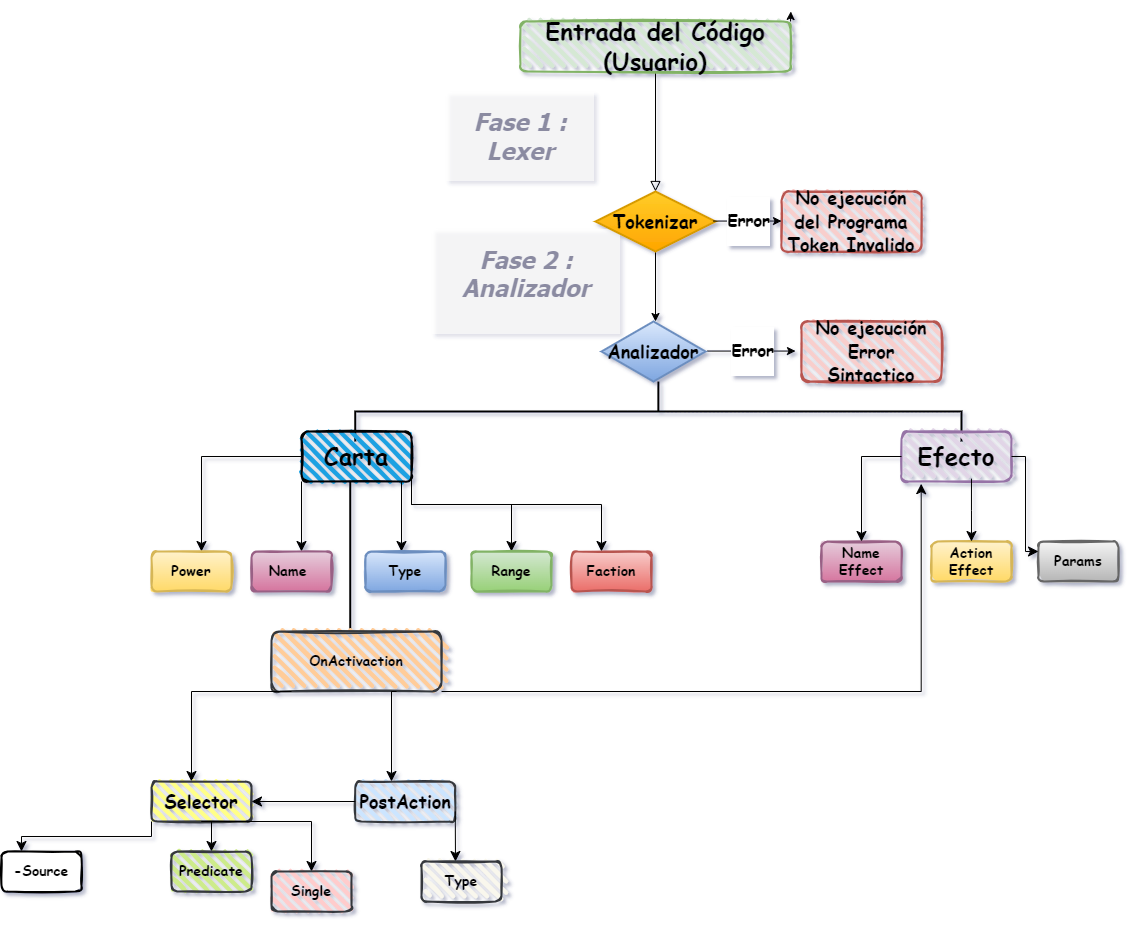

The diagram above was exported from draw.io. Its source (the exported page's mxGraphModel, read from the mxfile embedded in the PNG):
<mxGraphModel dx="2722" dy="2200" grid="1" gridSize="10" guides="1" tooltips="1" connect="1" arrows="1" fold="1" page="1" pageScale="1" pageWidth="827" pageHeight="1169" background="#FFFFFF" math="0" shadow="1">
  <root>
    <mxCell id="WIyWlLk6GJQsqaUBKTNV-0" />
    <mxCell id="WIyWlLk6GJQsqaUBKTNV-1" parent="WIyWlLk6GJQsqaUBKTNV-0" />
    <mxCell id="WIyWlLk6GJQsqaUBKTNV-2" value="" style="rounded=0;html=1;jettySize=auto;orthogonalLoop=1;fontSize=11;endArrow=block;endFill=0;endSize=8;strokeWidth=1;shadow=0;labelBackgroundColor=none;edgeStyle=orthogonalEdgeStyle;exitX=0.5;exitY=1;exitDx=0;exitDy=0;entryX=0.5;entryY=0;entryDx=0;entryDy=0;" parent="WIyWlLk6GJQsqaUBKTNV-1" source="a9Ma_dQIF9ZDhy65UaG0-22" target="a9Ma_dQIF9ZDhy65UaG0-26" edge="1">
      <mxGeometry relative="1" as="geometry">
        <mxPoint x="321" y="70" as="sourcePoint" />
        <mxPoint x="364" y="120" as="targetPoint" />
      </mxGeometry>
    </mxCell>
    <mxCell id="a9Ma_dQIF9ZDhy65UaG0-2" value="&lt;h1&gt;Fase 1 : Lexer&lt;/h1&gt;" style="text;html=1;align=center;verticalAlign=middle;whiteSpace=wrap;rounded=0;fillColor=none;strokeColor=none;fillStyle=zigzag-line;fontStyle=3;horizontal=1;fontFamily=Tahoma;fontColor=#000033;labelBackgroundColor=default;textShadow=0;labelBorderColor=none;textOpacity=40;" parent="WIyWlLk6GJQsqaUBKTNV-1" vertex="1">
      <mxGeometry x="154" y="30" width="150" height="70" as="geometry" />
    </mxCell>
    <mxCell id="a9Ma_dQIF9ZDhy65UaG0-9" value="" style="endArrow=classic;html=1;rounded=0;exitX=0.5;exitY=1;exitDx=0;exitDy=0;" parent="WIyWlLk6GJQsqaUBKTNV-1" edge="1">
      <mxGeometry width="50" height="50" relative="1" as="geometry">
        <mxPoint x="364" y="180" as="sourcePoint" />
        <mxPoint x="364" y="250" as="targetPoint" />
        <Array as="points" />
      </mxGeometry>
    </mxCell>
    <mxCell id="a9Ma_dQIF9ZDhy65UaG0-10" value="&lt;h1&gt;Fase 2 : Analizador&lt;/h1&gt;&lt;div&gt;&lt;br&gt;&lt;/div&gt;" style="text;html=1;align=center;verticalAlign=middle;whiteSpace=wrap;rounded=0;fillColor=none;strokeColor=none;fillStyle=zigzag-line;fontStyle=3;horizontal=1;fontFamily=Tahoma;fontColor=#000033;labelBackgroundColor=default;textShadow=0;labelBorderColor=none;textOpacity=40;" parent="WIyWlLk6GJQsqaUBKTNV-1" vertex="1">
      <mxGeometry x="140" y="190" width="190" height="40" as="geometry" />
    </mxCell>
    <mxCell id="a9Ma_dQIF9ZDhy65UaG0-17" value="" style="endArrow=classic;html=1;rounded=0;exitX=1;exitY=0.5;exitDx=0;exitDy=0;entryX=0;entryY=0.5;entryDx=0;entryDy=0;" parent="WIyWlLk6GJQsqaUBKTNV-1" edge="1">
      <mxGeometry relative="1" as="geometry">
        <mxPoint x="416" y="279.55" as="sourcePoint" />
        <mxPoint x="504" y="279.55" as="targetPoint" />
        <Array as="points" />
      </mxGeometry>
    </mxCell>
    <mxCell id="a9Ma_dQIF9ZDhy65UaG0-18" value="&lt;h2&gt;&lt;font face=&quot;Comic Sans MS&quot;&gt;Error&lt;/font&gt;&lt;/h2&gt;" style="edgeLabel;resizable=0;html=1;;align=center;verticalAlign=middle;" parent="a9Ma_dQIF9ZDhy65UaG0-17" connectable="0" vertex="1">
      <mxGeometry relative="1" as="geometry">
        <mxPoint as="offset" />
      </mxGeometry>
    </mxCell>
    <mxCell id="a9Ma_dQIF9ZDhy65UaG0-19" value="" style="strokeWidth=2;html=1;shape=mxgraph.flowchart.annotation_2;align=left;labelPosition=right;pointerEvents=1;direction=south;" parent="WIyWlLk6GJQsqaUBKTNV-1" vertex="1">
      <mxGeometry x="63.75" y="310" width="606.25" height="60" as="geometry" />
    </mxCell>
    <mxCell id="a9Ma_dQIF9ZDhy65UaG0-21" value="&lt;h1&gt;&lt;font face=&quot;Comic Sans MS&quot;&gt;Carta&lt;/font&gt;&lt;/h1&gt;" style="rounded=1;whiteSpace=wrap;html=1;strokeWidth=2;fillWeight=4;hachureGap=8;hachureAngle=45;fillColor=#1ba1e2;sketch=1;direction=west;" parent="WIyWlLk6GJQsqaUBKTNV-1" vertex="1">
      <mxGeometry x="10" y="360" width="110" height="50" as="geometry" />
    </mxCell>
    <mxCell id="a9Ma_dQIF9ZDhy65UaG0-25" style="edgeStyle=orthogonalEdgeStyle;rounded=0;orthogonalLoop=1;jettySize=auto;html=1;exitX=1;exitY=0;exitDx=0;exitDy=0;" parent="WIyWlLk6GJQsqaUBKTNV-1" source="a9Ma_dQIF9ZDhy65UaG0-22" edge="1">
      <mxGeometry relative="1" as="geometry">
        <mxPoint x="499.36363636363626" y="-60" as="targetPoint" />
      </mxGeometry>
    </mxCell>
    <mxCell id="a9Ma_dQIF9ZDhy65UaG0-22" value="&lt;h1&gt;&lt;font face=&quot;Comic Sans MS&quot;&gt;&lt;b&gt;Entrada del Código (Usuario)&lt;/b&gt;&lt;/font&gt;&lt;/h1&gt;" style="rounded=1;whiteSpace=wrap;html=1;strokeWidth=2;fillWeight=4;hachureGap=8;hachureAngle=45;fillColor=#d5e8d4;sketch=1;strokeColor=#82b366;" parent="WIyWlLk6GJQsqaUBKTNV-1" vertex="1">
      <mxGeometry x="229" y="-50" width="270" height="50" as="geometry" />
    </mxCell>
    <mxCell id="a9Ma_dQIF9ZDhy65UaG0-24" style="edgeStyle=orthogonalEdgeStyle;rounded=0;orthogonalLoop=1;jettySize=auto;html=1;exitX=0.5;exitY=1;exitDx=0;exitDy=0;" parent="WIyWlLk6GJQsqaUBKTNV-1" source="a9Ma_dQIF9ZDhy65UaG0-2" target="a9Ma_dQIF9ZDhy65UaG0-2" edge="1">
      <mxGeometry relative="1" as="geometry" />
    </mxCell>
    <mxCell id="a9Ma_dQIF9ZDhy65UaG0-27" value="" style="endArrow=classic;html=1;rounded=0;exitX=1;exitY=0.5;exitDx=0;exitDy=0;entryX=0;entryY=0.5;entryDx=0;entryDy=0;" parent="WIyWlLk6GJQsqaUBKTNV-1" target="a9Ma_dQIF9ZDhy65UaG0-26" edge="1">
      <mxGeometry relative="1" as="geometry">
        <mxPoint x="402" y="150" as="sourcePoint" />
        <mxPoint x="490" y="150" as="targetPoint" />
        <Array as="points" />
      </mxGeometry>
    </mxCell>
    <mxCell id="a9Ma_dQIF9ZDhy65UaG0-28" value="Error" style="edgeLabel;resizable=0;html=1;;align=center;verticalAlign=middle;" parent="a9Ma_dQIF9ZDhy65UaG0-27" connectable="0" vertex="1">
      <mxGeometry relative="1" as="geometry" />
    </mxCell>
    <mxCell id="a9Ma_dQIF9ZDhy65UaG0-26" value="&lt;h2&gt;&lt;font face=&quot;Comic Sans MS&quot;&gt;Tokenizar&lt;/font&gt;&lt;/h2&gt;" style="rhombus;whiteSpace=wrap;html=1;strokeWidth=2;fillWeight=-1;hachureGap=8;fillStyle=cross-hatch;fillColor=#ffcd28;strokeColor=#d79b00;gradientColor=#ffa500;" parent="WIyWlLk6GJQsqaUBKTNV-1" vertex="1">
      <mxGeometry x="304" y="120" width="120" height="60" as="geometry" />
    </mxCell>
    <mxCell id="a9Ma_dQIF9ZDhy65UaG0-30" value="&lt;h2&gt;&lt;font face=&quot;Comic Sans MS&quot;&gt;No ejecución del Programa Token Invalido&lt;/font&gt;&lt;/h2&gt;" style="rounded=1;whiteSpace=wrap;html=1;strokeWidth=2;fillWeight=4;hachureGap=8;hachureAngle=45;fillColor=#f8cecc;sketch=1;strokeColor=#b85450;" parent="WIyWlLk6GJQsqaUBKTNV-1" vertex="1">
      <mxGeometry x="490" y="120" width="140" height="60" as="geometry" />
    </mxCell>
    <mxCell id="a9Ma_dQIF9ZDhy65UaG0-32" value="&lt;h1&gt;&lt;font face=&quot;Comic Sans MS&quot;&gt;Efecto&lt;/font&gt;&lt;/h1&gt;" style="rounded=1;whiteSpace=wrap;html=1;strokeWidth=2;fillWeight=4;hachureGap=8;hachureAngle=45;fillColor=#e1d5e7;sketch=1;strokeColor=#9673a6;" parent="WIyWlLk6GJQsqaUBKTNV-1" vertex="1">
      <mxGeometry x="610" y="360" width="110" height="50" as="geometry" />
    </mxCell>
    <mxCell id="a9Ma_dQIF9ZDhy65UaG0-34" value="&lt;h2&gt;&lt;font face=&quot;Comic Sans MS&quot;&gt;Analizador&lt;/font&gt;&lt;/h2&gt;" style="rhombus;whiteSpace=wrap;html=1;strokeWidth=2;fillWeight=-1;hachureGap=8;fillStyle=cross-hatch;fillColor=#dae8fc;strokeColor=#6c8ebf;gradientColor=#7ea6e0;" parent="WIyWlLk6GJQsqaUBKTNV-1" vertex="1">
      <mxGeometry x="310" y="250" width="104" height="60" as="geometry" />
    </mxCell>
    <mxCell id="a9Ma_dQIF9ZDhy65UaG0-36" value="&lt;h2&gt;&lt;font face=&quot;Comic Sans MS&quot;&gt;No ejecución Error Sintactico&lt;/font&gt;&lt;/h2&gt;" style="rounded=1;whiteSpace=wrap;html=1;strokeWidth=2;fillWeight=4;hachureGap=8;hachureAngle=45;fillColor=#f8cecc;sketch=1;strokeColor=#b85450;" parent="WIyWlLk6GJQsqaUBKTNV-1" vertex="1">
      <mxGeometry x="510" y="250" width="140" height="60" as="geometry" />
    </mxCell>
    <mxCell id="a9Ma_dQIF9ZDhy65UaG0-37" value="" style="endArrow=classic;html=1;rounded=0;exitX=1;exitY=0.5;exitDx=0;exitDy=0;" parent="WIyWlLk6GJQsqaUBKTNV-1" edge="1">
      <mxGeometry relative="1" as="geometry">
        <mxPoint x="422" y="149.55" as="sourcePoint" />
        <mxPoint x="490" y="149.55" as="targetPoint" />
        <Array as="points" />
      </mxGeometry>
    </mxCell>
    <mxCell id="a9Ma_dQIF9ZDhy65UaG0-38" value="&lt;h2&gt;&lt;font face=&quot;Comic Sans MS&quot;&gt;Error&lt;/font&gt;&lt;/h2&gt;" style="edgeLabel;resizable=0;html=1;;align=center;verticalAlign=middle;" parent="a9Ma_dQIF9ZDhy65UaG0-37" connectable="0" vertex="1">
      <mxGeometry relative="1" as="geometry">
        <mxPoint as="offset" />
      </mxGeometry>
    </mxCell>
    <mxCell id="a9Ma_dQIF9ZDhy65UaG0-40" value="&lt;h3&gt;&lt;font face=&quot;Comic Sans MS&quot;&gt;Name Effect&lt;/font&gt;&lt;/h3&gt;" style="rounded=1;whiteSpace=wrap;html=1;strokeWidth=2;fillWeight=4;hachureGap=8;hachureAngle=45;fillColor=#e6d0de;sketch=1;strokeColor=#996185;gradientColor=#d5739d;" parent="WIyWlLk6GJQsqaUBKTNV-1" vertex="1">
      <mxGeometry x="530" y="470" width="80" height="40" as="geometry" />
    </mxCell>
    <mxCell id="a9Ma_dQIF9ZDhy65UaG0-42" value="&lt;h3&gt;&lt;font face=&quot;Comic Sans MS&quot;&gt;Action Effect&lt;/font&gt;&lt;/h3&gt;" style="rounded=1;whiteSpace=wrap;html=1;strokeWidth=2;fillWeight=4;hachureGap=8;hachureAngle=45;fillColor=#fff2cc;sketch=1;strokeColor=#d6b656;gradientColor=#ffd966;" parent="WIyWlLk6GJQsqaUBKTNV-1" vertex="1">
      <mxGeometry x="640" y="470" width="80" height="40" as="geometry" />
    </mxCell>
    <mxCell id="a9Ma_dQIF9ZDhy65UaG0-44" value="&lt;h3&gt;&lt;font face=&quot;Comic Sans MS&quot;&gt;Params&lt;/font&gt;&lt;/h3&gt;" style="rounded=1;whiteSpace=wrap;html=1;strokeWidth=2;fillWeight=4;hachureGap=8;hachureAngle=45;fillColor=#f5f5f5;sketch=1;strokeColor=#666666;gradientColor=#b3b3b3;" parent="WIyWlLk6GJQsqaUBKTNV-1" vertex="1">
      <mxGeometry x="747" y="470" width="80" height="40" as="geometry" />
    </mxCell>
    <mxCell id="a9Ma_dQIF9ZDhy65UaG0-51" value="" style="edgeStyle=segmentEdgeStyle;endArrow=classic;html=1;curved=0;rounded=0;endSize=8;startSize=8;entryX=0.5;entryY=0;entryDx=0;entryDy=0;exitX=0;exitY=0.5;exitDx=0;exitDy=0;" parent="WIyWlLk6GJQsqaUBKTNV-1" source="a9Ma_dQIF9ZDhy65UaG0-32" target="a9Ma_dQIF9ZDhy65UaG0-40" edge="1">
      <mxGeometry width="50" height="50" relative="1" as="geometry">
        <mxPoint x="430" y="470" as="sourcePoint" />
        <mxPoint x="480" y="420" as="targetPoint" />
        <Array as="points" />
      </mxGeometry>
    </mxCell>
    <mxCell id="a9Ma_dQIF9ZDhy65UaG0-55" value="" style="edgeStyle=elbowEdgeStyle;elbow=horizontal;endArrow=classic;html=1;curved=0;rounded=0;endSize=8;startSize=8;entryX=0;entryY=0.25;entryDx=0;entryDy=0;" parent="WIyWlLk6GJQsqaUBKTNV-1" source="a9Ma_dQIF9ZDhy65UaG0-32" target="a9Ma_dQIF9ZDhy65UaG0-44" edge="1">
      <mxGeometry width="50" height="50" relative="1" as="geometry">
        <mxPoint x="430" y="470" as="sourcePoint" />
        <mxPoint x="780" y="470" as="targetPoint" />
      </mxGeometry>
    </mxCell>
    <mxCell id="a9Ma_dQIF9ZDhy65UaG0-56" value="" style="edgeStyle=elbowEdgeStyle;elbow=vertical;endArrow=classic;html=1;curved=0;rounded=0;endSize=8;startSize=8;entryX=0.5;entryY=0;entryDx=0;entryDy=0;exitX=0.636;exitY=0.942;exitDx=0;exitDy=0;exitPerimeter=0;" parent="WIyWlLk6GJQsqaUBKTNV-1" source="a9Ma_dQIF9ZDhy65UaG0-32" target="a9Ma_dQIF9ZDhy65UaG0-42" edge="1">
      <mxGeometry width="50" height="50" relative="1" as="geometry">
        <mxPoint x="430" y="470" as="sourcePoint" />
        <mxPoint x="480" y="420" as="targetPoint" />
      </mxGeometry>
    </mxCell>
    <mxCell id="a9Ma_dQIF9ZDhy65UaG0-65" value="" style="edgeStyle=segmentEdgeStyle;endArrow=classic;html=1;curved=0;rounded=0;endSize=8;startSize=8;exitX=1;exitY=0;exitDx=0;exitDy=0;" parent="WIyWlLk6GJQsqaUBKTNV-1" source="a9Ma_dQIF9ZDhy65UaG0-21" edge="1">
      <mxGeometry width="50" height="50" relative="1" as="geometry">
        <mxPoint x="130" y="480" as="sourcePoint" />
        <mxPoint x="10" y="480" as="targetPoint" />
      </mxGeometry>
    </mxCell>
    <mxCell id="a9Ma_dQIF9ZDhy65UaG0-66" value="" style="edgeStyle=segmentEdgeStyle;endArrow=classic;html=1;curved=0;rounded=0;endSize=8;startSize=8;exitX=1;exitY=0;exitDx=0;exitDy=0;" parent="WIyWlLk6GJQsqaUBKTNV-1" edge="1">
      <mxGeometry width="50" height="50" relative="1" as="geometry">
        <mxPoint x="110" y="410" as="sourcePoint" />
        <mxPoint x="110" y="480" as="targetPoint" />
      </mxGeometry>
    </mxCell>
    <mxCell id="a9Ma_dQIF9ZDhy65UaG0-67" value="&lt;h3&gt;&lt;font face=&quot;Comic Sans MS&quot;&gt;Name&amp;nbsp;&lt;/font&gt;&lt;/h3&gt;" style="rounded=1;whiteSpace=wrap;html=1;strokeWidth=2;fillWeight=4;hachureGap=8;hachureAngle=45;fillColor=#e6d0de;sketch=1;strokeColor=#996185;gradientColor=#d5739d;" parent="WIyWlLk6GJQsqaUBKTNV-1" vertex="1">
      <mxGeometry x="-40" y="480" width="80" height="40" as="geometry" />
    </mxCell>
    <mxCell id="a9Ma_dQIF9ZDhy65UaG0-68" value="&lt;h3&gt;&lt;font face=&quot;Comic Sans MS&quot;&gt;Type&lt;/font&gt;&lt;/h3&gt;" style="rounded=1;whiteSpace=wrap;html=1;strokeWidth=2;fillWeight=4;hachureGap=8;hachureAngle=45;fillColor=#dae8fc;sketch=1;strokeColor=#6c8ebf;gradientColor=#7ea6e0;" parent="WIyWlLk6GJQsqaUBKTNV-1" vertex="1">
      <mxGeometry x="74" y="480" width="80" height="40" as="geometry" />
    </mxCell>
    <mxCell id="a9Ma_dQIF9ZDhy65UaG0-69" value="" style="edgeStyle=elbowEdgeStyle;elbow=vertical;endArrow=classic;html=1;curved=0;rounded=0;endSize=8;startSize=8;exitX=0;exitY=0.5;exitDx=0;exitDy=0;" parent="WIyWlLk6GJQsqaUBKTNV-1" source="a9Ma_dQIF9ZDhy65UaG0-21" edge="1">
      <mxGeometry width="50" height="50" relative="1" as="geometry">
        <mxPoint x="140" y="460" as="sourcePoint" />
        <mxPoint x="220" y="480" as="targetPoint" />
      </mxGeometry>
    </mxCell>
    <mxCell id="a9Ma_dQIF9ZDhy65UaG0-70" value="&lt;h3&gt;&lt;font face=&quot;Comic Sans MS&quot;&gt;Range&lt;/font&gt;&lt;/h3&gt;" style="rounded=1;whiteSpace=wrap;html=1;strokeWidth=2;fillWeight=4;hachureGap=8;hachureAngle=45;fillColor=#d5e8d4;sketch=1;strokeColor=#82b366;gradientColor=#97d077;" parent="WIyWlLk6GJQsqaUBKTNV-1" vertex="1">
      <mxGeometry x="180" y="480" width="80" height="40" as="geometry" />
    </mxCell>
    <mxCell id="a9Ma_dQIF9ZDhy65UaG0-71" value="" style="edgeStyle=segmentEdgeStyle;endArrow=classic;html=1;curved=0;rounded=0;endSize=8;startSize=8;exitX=1;exitY=0.5;exitDx=0;exitDy=0;" parent="WIyWlLk6GJQsqaUBKTNV-1" source="a9Ma_dQIF9ZDhy65UaG0-21" edge="1">
      <mxGeometry width="50" height="50" relative="1" as="geometry">
        <mxPoint x="-80" y="400" as="sourcePoint" />
        <mxPoint x="-90" y="480" as="targetPoint" />
      </mxGeometry>
    </mxCell>
    <mxCell id="a9Ma_dQIF9ZDhy65UaG0-72" value="&lt;h3&gt;&lt;font face=&quot;Comic Sans MS&quot;&gt;Power&lt;/font&gt;&lt;/h3&gt;" style="rounded=1;whiteSpace=wrap;html=1;strokeWidth=2;fillWeight=4;hachureGap=8;hachureAngle=45;fillColor=#fff2cc;sketch=1;strokeColor=#d6b656;gradientColor=#ffd966;" parent="WIyWlLk6GJQsqaUBKTNV-1" vertex="1">
      <mxGeometry x="-140" y="480" width="80" height="40" as="geometry" />
    </mxCell>
    <mxCell id="a9Ma_dQIF9ZDhy65UaG0-73" value="" style="edgeStyle=elbowEdgeStyle;elbow=vertical;endArrow=classic;html=1;curved=0;rounded=0;endSize=8;startSize=8;exitX=0;exitY=0.5;exitDx=0;exitDy=0;" parent="WIyWlLk6GJQsqaUBKTNV-1" source="a9Ma_dQIF9ZDhy65UaG0-21" edge="1">
      <mxGeometry width="50" height="50" relative="1" as="geometry">
        <mxPoint x="240" y="480" as="sourcePoint" />
        <mxPoint x="310" y="480" as="targetPoint" />
      </mxGeometry>
    </mxCell>
    <mxCell id="a9Ma_dQIF9ZDhy65UaG0-74" value="&lt;h3&gt;&lt;font face=&quot;Comic Sans MS&quot;&gt;Faction&lt;/font&gt;&lt;/h3&gt;" style="rounded=1;whiteSpace=wrap;html=1;strokeWidth=2;fillWeight=4;hachureGap=8;hachureAngle=45;fillColor=#f8cecc;sketch=1;strokeColor=#b85450;gradientColor=#ea6b66;" parent="WIyWlLk6GJQsqaUBKTNV-1" vertex="1">
      <mxGeometry x="280" y="480" width="80" height="40" as="geometry" />
    </mxCell>
    <mxCell id="a9Ma_dQIF9ZDhy65UaG0-76" value="" style="line;strokeWidth=2;direction=south;html=1;" parent="WIyWlLk6GJQsqaUBKTNV-1" vertex="1">
      <mxGeometry x="53.75" y="410" width="10" height="150" as="geometry" />
    </mxCell>
    <mxCell id="a9Ma_dQIF9ZDhy65UaG0-77" value="&lt;h3&gt;&lt;font face=&quot;Comic Sans MS&quot;&gt;OnActivaction&lt;/font&gt;&lt;/h3&gt;" style="rounded=1;whiteSpace=wrap;html=1;strokeWidth=2;fillWeight=4;hachureGap=8;hachureAngle=45;fillColor=#ffcc99;sketch=1;strokeColor=#36393d;" parent="WIyWlLk6GJQsqaUBKTNV-1" vertex="1">
      <mxGeometry x="-20" y="560" width="170" height="60" as="geometry" />
    </mxCell>
    <mxCell id="a9Ma_dQIF9ZDhy65UaG0-78" value="" style="edgeStyle=segmentEdgeStyle;endArrow=classic;html=1;curved=0;rounded=0;endSize=8;startSize=8;exitX=0;exitY=1;exitDx=0;exitDy=0;" parent="WIyWlLk6GJQsqaUBKTNV-1" edge="1">
      <mxGeometry width="50" height="50" relative="1" as="geometry">
        <mxPoint y="620" as="sourcePoint" />
        <mxPoint x="-100" y="710" as="targetPoint" />
      </mxGeometry>
    </mxCell>
    <mxCell id="a9Ma_dQIF9ZDhy65UaG0-79" value="" style="edgeStyle=segmentEdgeStyle;endArrow=classic;html=1;curved=0;rounded=0;endSize=8;startSize=8;exitX=0.5;exitY=1;exitDx=0;exitDy=0;" parent="WIyWlLk6GJQsqaUBKTNV-1" edge="1">
      <mxGeometry width="50" height="50" relative="1" as="geometry">
        <mxPoint x="105" y="620" as="sourcePoint" />
        <mxPoint x="100" y="710" as="targetPoint" />
      </mxGeometry>
    </mxCell>
    <mxCell id="a9Ma_dQIF9ZDhy65UaG0-80" value="" style="edgeStyle=segmentEdgeStyle;endArrow=classic;html=1;curved=0;rounded=0;endSize=8;startSize=8;exitX=1;exitY=1;exitDx=0;exitDy=0;entryX=0.179;entryY=1.044;entryDx=0;entryDy=0;entryPerimeter=0;" parent="WIyWlLk6GJQsqaUBKTNV-1" source="a9Ma_dQIF9ZDhy65UaG0-77" target="a9Ma_dQIF9ZDhy65UaG0-32" edge="1">
      <mxGeometry width="50" height="50" relative="1" as="geometry">
        <mxPoint x="320" y="620" as="sourcePoint" />
        <mxPoint x="220" y="710" as="targetPoint" />
      </mxGeometry>
    </mxCell>
    <mxCell id="a9Ma_dQIF9ZDhy65UaG0-81" value="&lt;h2&gt;&lt;font face=&quot;Comic Sans MS&quot;&gt;Selector&lt;/font&gt;&lt;/h2&gt;" style="rounded=1;whiteSpace=wrap;html=1;strokeWidth=2;fillWeight=4;hachureGap=8;hachureAngle=45;fillColor=#ffff88;sketch=1;strokeColor=#36393d;" parent="WIyWlLk6GJQsqaUBKTNV-1" vertex="1">
      <mxGeometry x="-140" y="710" width="100" height="40" as="geometry" />
    </mxCell>
    <mxCell id="a9Ma_dQIF9ZDhy65UaG0-83" value="&lt;h2&gt;&lt;font face=&quot;Comic Sans MS&quot;&gt;PostAction&lt;/font&gt;&lt;/h2&gt;" style="rounded=1;whiteSpace=wrap;html=1;strokeWidth=2;fillWeight=4;hachureGap=8;hachureAngle=45;fillColor=#cce5ff;sketch=1;strokeColor=#36393d;" parent="WIyWlLk6GJQsqaUBKTNV-1" vertex="1">
      <mxGeometry x="63.75" y="710" width="100" height="40" as="geometry" />
    </mxCell>
    <mxCell id="a9Ma_dQIF9ZDhy65UaG0-85" value="" style="edgeStyle=segmentEdgeStyle;endArrow=classic;html=1;curved=0;rounded=0;endSize=8;startSize=8;exitX=0;exitY=0.5;exitDx=0;exitDy=0;" parent="WIyWlLk6GJQsqaUBKTNV-1" source="a9Ma_dQIF9ZDhy65UaG0-83" target="a9Ma_dQIF9ZDhy65UaG0-81" edge="1">
      <mxGeometry width="50" height="50" relative="1" as="geometry">
        <mxPoint y="740" as="sourcePoint" />
        <mxPoint x="-90" y="680" as="targetPoint" />
        <Array as="points" />
      </mxGeometry>
    </mxCell>
    <mxCell id="a9Ma_dQIF9ZDhy65UaG0-87" value="" style="edgeStyle=segmentEdgeStyle;endArrow=classic;html=1;curved=0;rounded=0;endSize=8;startSize=8;exitX=1;exitY=0.75;exitDx=0;exitDy=0;" parent="WIyWlLk6GJQsqaUBKTNV-1" source="a9Ma_dQIF9ZDhy65UaG0-83" edge="1">
      <mxGeometry width="50" height="50" relative="1" as="geometry">
        <mxPoint x="230" y="780" as="sourcePoint" />
        <mxPoint x="164" y="790" as="targetPoint" />
      </mxGeometry>
    </mxCell>
    <mxCell id="a9Ma_dQIF9ZDhy65UaG0-88" value="&lt;h3&gt;&lt;font face=&quot;Comic Sans MS&quot;&gt;Type&lt;/font&gt;&lt;/h3&gt;" style="rounded=1;whiteSpace=wrap;html=1;strokeWidth=2;fillWeight=4;hachureGap=8;hachureAngle=45;fillColor=#f9f7ed;sketch=1;strokeColor=#36393d;" parent="WIyWlLk6GJQsqaUBKTNV-1" vertex="1">
      <mxGeometry x="130" y="790" width="80" height="40" as="geometry" />
    </mxCell>
    <mxCell id="a9Ma_dQIF9ZDhy65UaG0-89" value="" style="edgeStyle=elbowEdgeStyle;elbow=vertical;endArrow=classic;html=1;curved=0;rounded=0;endSize=8;startSize=8;exitX=0.119;exitY=1.052;exitDx=0;exitDy=0;exitPerimeter=0;entryX=0.25;entryY=0;entryDx=0;entryDy=0;" parent="WIyWlLk6GJQsqaUBKTNV-1" target="a9Ma_dQIF9ZDhy65UaG0-91" edge="1">
      <mxGeometry width="50" height="50" relative="1" as="geometry">
        <mxPoint x="-140.00000000000014" y="749.9999999999999" as="sourcePoint" />
        <mxPoint x="-201.9" y="767.92" as="targetPoint" />
      </mxGeometry>
    </mxCell>
    <mxCell id="a9Ma_dQIF9ZDhy65UaG0-90" value="" style="edgeStyle=segmentEdgeStyle;endArrow=classic;html=1;curved=0;rounded=0;endSize=8;startSize=8;exitX=0.5;exitY=1;exitDx=0;exitDy=0;" parent="WIyWlLk6GJQsqaUBKTNV-1" source="a9Ma_dQIF9ZDhy65UaG0-81" edge="1">
      <mxGeometry width="50" height="50" relative="1" as="geometry">
        <mxPoint x="-90.04" y="760" as="sourcePoint" />
        <mxPoint x="-80" y="780" as="targetPoint" />
      </mxGeometry>
    </mxCell>
    <mxCell id="a9Ma_dQIF9ZDhy65UaG0-91" value="&lt;h3&gt;&lt;font face=&quot;Comic Sans MS&quot;&gt;-Source&lt;/font&gt;&lt;/h3&gt;" style="rounded=1;whiteSpace=wrap;html=1;strokeWidth=2;fillWeight=4;hachureGap=8;hachureAngle=45;sketch=1;" parent="WIyWlLk6GJQsqaUBKTNV-1" vertex="1">
      <mxGeometry x="-290" y="780" width="80" height="40" as="geometry" />
    </mxCell>
    <mxCell id="a9Ma_dQIF9ZDhy65UaG0-92" value="&lt;h3&gt;&lt;font face=&quot;Comic Sans MS&quot;&gt;Predicate&lt;/font&gt;&lt;/h3&gt;" style="rounded=1;whiteSpace=wrap;html=1;strokeWidth=2;fillWeight=4;hachureGap=8;hachureAngle=45;fillColor=#cdeb8b;sketch=1;strokeColor=#36393d;" parent="WIyWlLk6GJQsqaUBKTNV-1" vertex="1">
      <mxGeometry x="-120" y="780" width="80" height="40" as="geometry" />
    </mxCell>
    <mxCell id="a9Ma_dQIF9ZDhy65UaG0-93" value="" style="edgeStyle=segmentEdgeStyle;endArrow=classic;html=1;curved=0;rounded=0;endSize=8;startSize=8;" parent="WIyWlLk6GJQsqaUBKTNV-1" edge="1">
      <mxGeometry width="50" height="50" relative="1" as="geometry">
        <mxPoint x="-90" y="750" as="sourcePoint" />
        <mxPoint x="20" y="800" as="targetPoint" />
      </mxGeometry>
    </mxCell>
    <mxCell id="a9Ma_dQIF9ZDhy65UaG0-94" value="&lt;h3&gt;&lt;font face=&quot;Comic Sans MS&quot;&gt;Single&lt;/font&gt;&lt;/h3&gt;" style="rounded=1;whiteSpace=wrap;html=1;strokeWidth=2;fillWeight=4;hachureGap=8;hachureAngle=45;fillColor=#ffcccc;sketch=1;strokeColor=#36393d;" parent="WIyWlLk6GJQsqaUBKTNV-1" vertex="1">
      <mxGeometry x="-20" y="800" width="80" height="40" as="geometry" />
    </mxCell>
  </root>
</mxGraphModel>